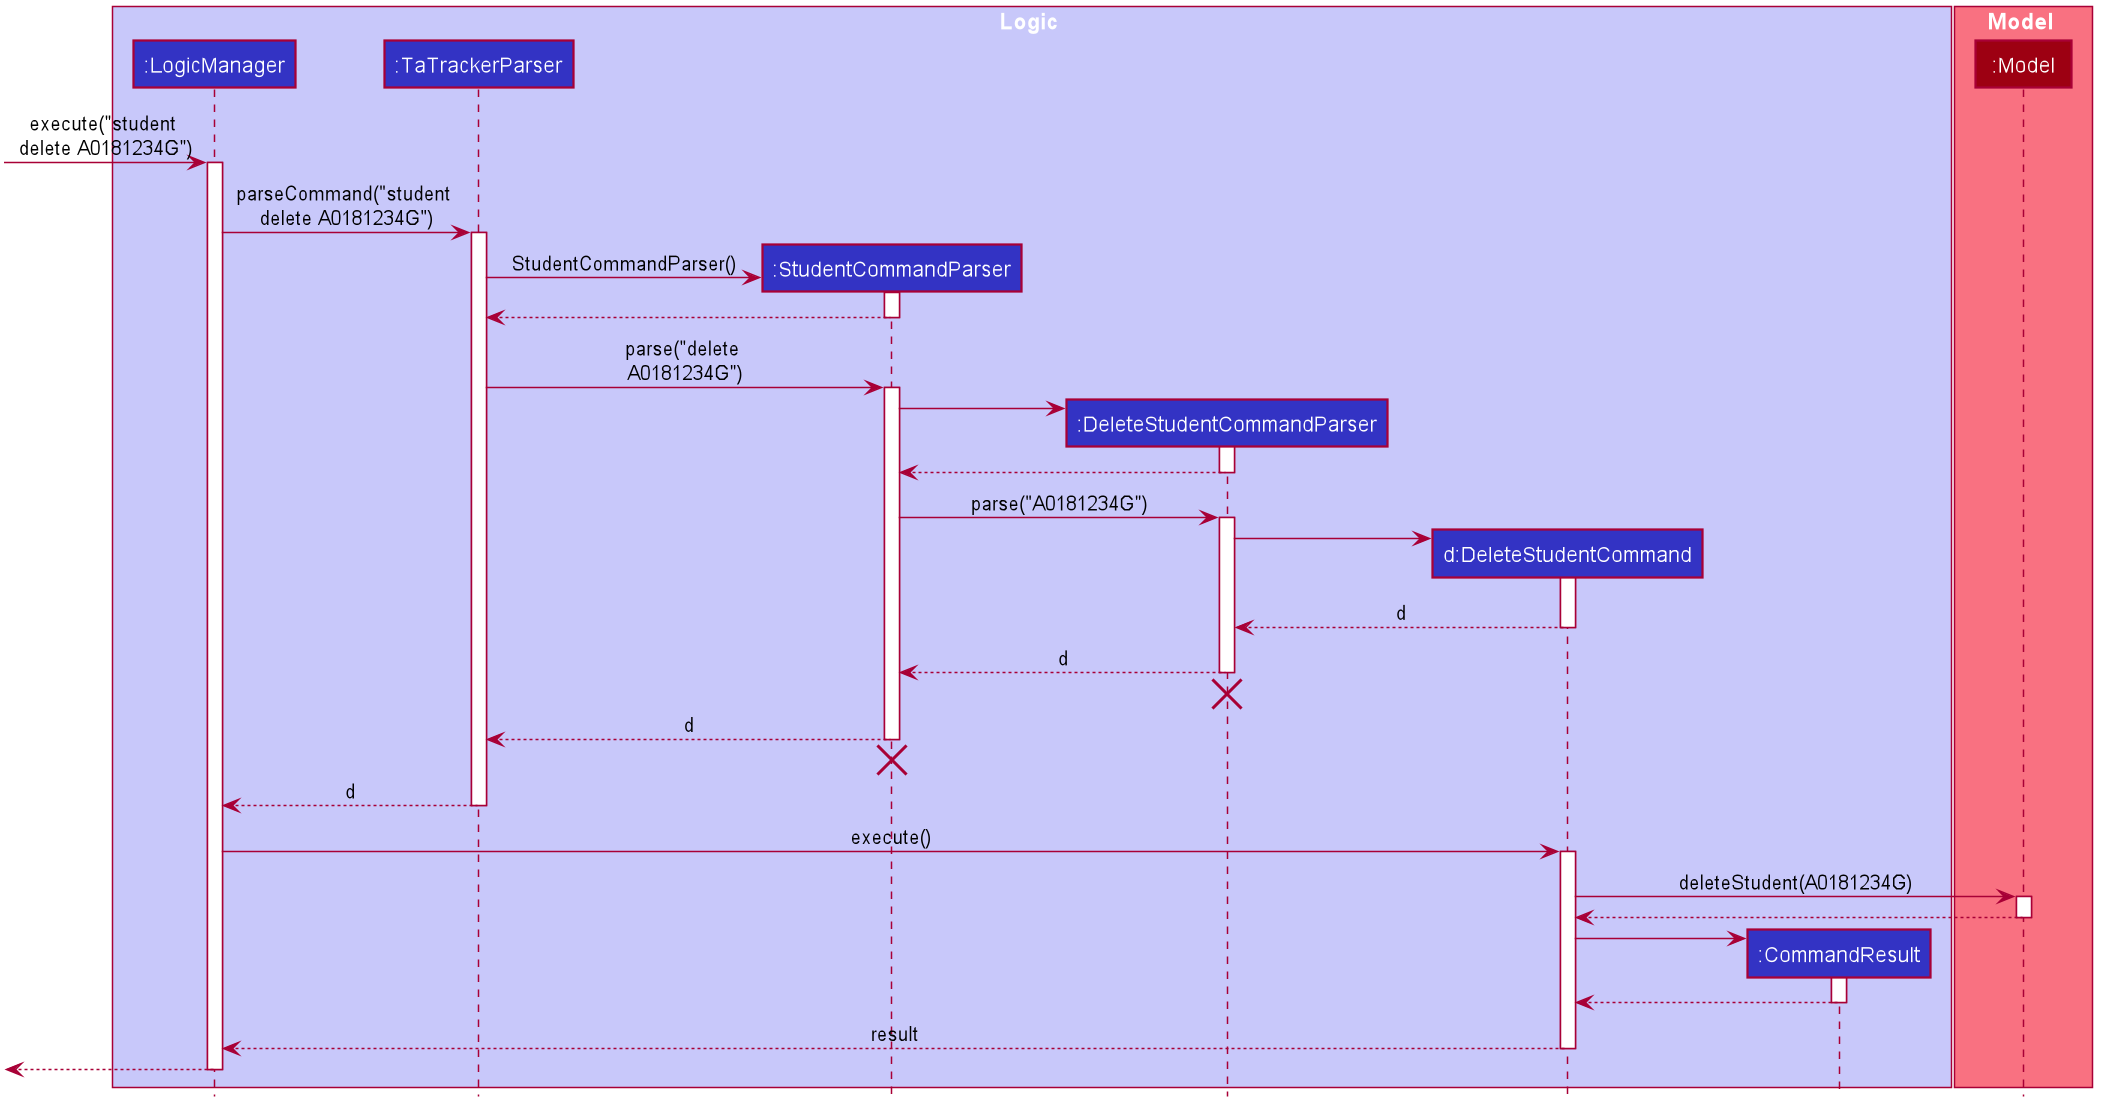

The diagram above was rendered by PlantUML. Its source (embedded in the PNG):
@startuml








skinparam BackgroundColor #FFFFFFF

skinparam Shadowing false

skinparam Class {
    FontColor #FFFFFF
    BorderThickness 1
    BorderColor #FFFFFF
    StereotypeFontColor #FFFFFF
    FontName Arial
}

skinparam Actor {
    BorderColor #000000
    Color #000000
    FontName Arial
}

skinparam Sequence {
    MessageAlign center
    BoxFontSize 15
    BoxPadding 0
    BoxFontColor #FFFFFF
    FontName Arial
}

skinparam Participant {
    FontColor #FFFFFFF
    Padding 20
}

skinparam MinClassWidth 50
skinparam ParticipantPadding 10
skinparam Shadowing false
skinparam DefaultTextAlignment center
skinparam packageStyle Rectangle

hide footbox
hide members
hide circle

box Logic #C8C8FA
participant ":LogicManager" as LogicManager #3333C4
participant ":TaTrackerParser" as TaTrackerParser #3333C4
participant ":StudentCommandParser" as StudentCommandParser #3333C4
participant ":DeleteStudentCommandParser" as DeleteStudentCommandParser #3333C4
participant "d:DeleteStudentCommand" as DeleteStudentCommand #3333C4
participant ":CommandResult" as CommandResult #3333C4
end box

box Model #F97181
participant ":Model" as Model #9D0012
end box

[-> LogicManager : execute("student \ndelete A0181234G")
activate LogicManager

LogicManager -> TaTrackerParser : parseCommand("student \ndelete A0181234G")
activate TaTrackerParser

create StudentCommandParser
TaTrackerParser -> StudentCommandParser: StudentCommandParser()
activate StudentCommandParser

StudentCommandParser --> TaTrackerParser
deactivate StudentCommandParser

TaTrackerParser -> StudentCommandParser : parse("delete \nA0181234G")
activate StudentCommandParser

create DeleteStudentCommandParser
StudentCommandParser -> DeleteStudentCommandParser
activate DeleteStudentCommandParser

DeleteStudentCommandParser --> StudentCommandParser
deactivate DeleteStudentCommandParser

StudentCommandParser -> DeleteStudentCommandParser : parse("A0181234G")
activate DeleteStudentCommandParser

create DeleteStudentCommand
DeleteStudentCommandParser -> DeleteStudentCommand
activate DeleteStudentCommand

DeleteStudentCommand --> DeleteStudentCommandParser : d
deactivate DeleteStudentCommand

DeleteStudentCommandParser --> StudentCommandParser : d
deactivate DeleteStudentCommandParser

DeleteStudentCommandParser -[hidden]-> StudentCommandParser
destroy DeleteStudentCommandParser

StudentCommandParser --> TaTrackerParser : d
deactivate StudentCommandParser

StudentCommandParser -[hidden]-> TaTrackerParser
destroy StudentCommandParser

TaTrackerParser --> LogicManager : d
deactivate TaTrackerParser

LogicManager -> DeleteStudentCommand : execute()
activate DeleteStudentCommand

DeleteStudentCommand -> Model : deleteStudent(A0181234G)
activate Model

Model --> DeleteStudentCommand
deactivate Model

create CommandResult
DeleteStudentCommand -> CommandResult
activate CommandResult

CommandResult --> DeleteStudentCommand
deactivate CommandResult

DeleteStudentCommand --> LogicManager : result
deactivate DeleteStudentCommand

[<--LogicManager
deactivate LogicManager
@enduml